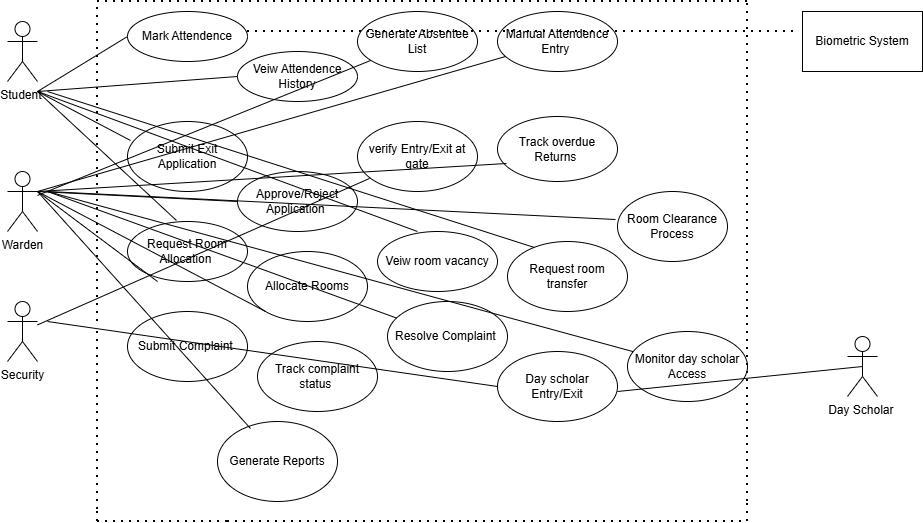

The diagram above was exported from draw.io. Its source (the exported page's mxGraphModel, read from the mxfile embedded in the PNG):
<mxGraphModel dx="1322" dy="500" grid="1" gridSize="10" guides="1" tooltips="1" connect="1" arrows="1" fold="1" page="1" pageScale="1" pageWidth="1250" pageHeight="1600" math="0" shadow="0">
  <root>
    <mxCell id="0" />
    <mxCell id="1" parent="0" />
    <mxCell id="spAh36pFFd-W6VisGi6n-1" edge="1" parent="1" style="endArrow=none;dashed=1;html=1;dashPattern=1 3;strokeWidth=2;rounded=0;" value="">
      <mxGeometry height="50" relative="1" width="50" as="geometry">
        <mxPoint x="190" y="80" as="sourcePoint" />
        <mxPoint x="680" y="80" as="targetPoint" />
      </mxGeometry>
    </mxCell>
    <mxCell id="spAh36pFFd-W6VisGi6n-2" edge="1" parent="1" style="endArrow=none;dashed=1;html=1;dashPattern=1 3;strokeWidth=2;rounded=0;" value="">
      <mxGeometry height="50" relative="1" width="50" as="geometry">
        <mxPoint x="190" y="400" as="sourcePoint" />
        <mxPoint x="190" y="80" as="targetPoint" />
      </mxGeometry>
    </mxCell>
    <mxCell id="spAh36pFFd-W6VisGi6n-6" parent="1" style="ellipse;whiteSpace=wrap;html=1;" value="Mark Attendence" vertex="1">
      <mxGeometry height="50" width="120" x="220" y="90" as="geometry" />
    </mxCell>
    <mxCell id="spAh36pFFd-W6VisGi6n-7" parent="1" style="ellipse;whiteSpace=wrap;html=1;" value="Generate Absentee List" vertex="1">
      <mxGeometry height="60" width="120" x="450" y="90" as="geometry" />
    </mxCell>
    <mxCell id="spAh36pFFd-W6VisGi6n-8" parent="1" style="ellipse;whiteSpace=wrap;html=1;" value="Veiw Attendence History" vertex="1">
      <mxGeometry height="50" width="120" x="330" y="130" as="geometry" />
    </mxCell>
    <mxCell id="spAh36pFFd-W6VisGi6n-9" parent="1" style="ellipse;whiteSpace=wrap;html=1;" value="Manual Attendence Entry&amp;nbsp;" vertex="1">
      <mxGeometry height="60" width="120" x="590" y="90" as="geometry" />
    </mxCell>
    <mxCell id="spAh36pFFd-W6VisGi6n-10" parent="1" style="ellipse;whiteSpace=wrap;html=1;" value="Submit Exit Application" vertex="1">
      <mxGeometry height="70" width="120" x="220" y="200" as="geometry" />
    </mxCell>
    <mxCell id="spAh36pFFd-W6VisGi6n-11" parent="1" style="ellipse;whiteSpace=wrap;html=1;" value="verify Entry/Exit at gate" vertex="1">
      <mxGeometry height="70" width="120" x="450" y="200" as="geometry" />
    </mxCell>
    <mxCell id="spAh36pFFd-W6VisGi6n-12" parent="1" style="ellipse;whiteSpace=wrap;html=1;" value="Approve/Reject Application&amp;nbsp;" vertex="1">
      <mxGeometry height="60" width="120" x="330" y="250" as="geometry" />
    </mxCell>
    <mxCell id="spAh36pFFd-W6VisGi6n-13" parent="1" style="ellipse;whiteSpace=wrap;html=1;" value="Track overdue Returns&amp;nbsp;" vertex="1">
      <mxGeometry height="65" width="120" x="590" y="195" as="geometry" />
    </mxCell>
    <mxCell id="spAh36pFFd-W6VisGi6n-14" parent="1" style="ellipse;whiteSpace=wrap;html=1;" value="Request Room Allocation&amp;nbsp;" vertex="1">
      <mxGeometry height="60" width="120" x="220" y="300" as="geometry" />
    </mxCell>
    <mxCell id="spAh36pFFd-W6VisGi6n-15" parent="1" style="ellipse;whiteSpace=wrap;html=1;" value="Allocate Rooms" vertex="1">
      <mxGeometry height="70" width="120" x="340" y="330" as="geometry" />
    </mxCell>
    <mxCell id="spAh36pFFd-W6VisGi6n-16" parent="1" style="ellipse;whiteSpace=wrap;html=1;" value="Veiw room vacancy" vertex="1">
      <mxGeometry height="60" width="120" x="470" y="310" as="geometry" />
    </mxCell>
    <mxCell id="spAh36pFFd-W6VisGi6n-17" parent="1" style="ellipse;whiteSpace=wrap;html=1;" value="Request room transfer" vertex="1">
      <mxGeometry height="70" width="120" x="600" y="320" as="geometry" />
    </mxCell>
    <mxCell id="spAh36pFFd-W6VisGi6n-18" parent="1" style="ellipse;whiteSpace=wrap;html=1;" value="Room Clearance Process" vertex="1">
      <mxGeometry height="70" width="110" x="710" y="270" as="geometry" />
    </mxCell>
    <mxCell id="spAh36pFFd-W6VisGi6n-19" parent="1" style="ellipse;whiteSpace=wrap;html=1;" value="Submit Complaint&amp;nbsp;" vertex="1">
      <mxGeometry height="70" width="120" x="220" y="390" as="geometry" />
    </mxCell>
    <mxCell id="spAh36pFFd-W6VisGi6n-20" parent="1" style="ellipse;whiteSpace=wrap;html=1;" value="Track complaint status&amp;nbsp;" vertex="1">
      <mxGeometry height="70" width="120" x="350" y="420" as="geometry" />
    </mxCell>
    <mxCell id="spAh36pFFd-W6VisGi6n-21" parent="1" style="ellipse;whiteSpace=wrap;html=1;" value="Resolve Complaint&amp;nbsp;" vertex="1">
      <mxGeometry height="70" width="120" x="480" y="380" as="geometry" />
    </mxCell>
    <mxCell id="spAh36pFFd-W6VisGi6n-22" parent="1" style="ellipse;whiteSpace=wrap;html=1;" value="Day scholar Entry/Exit" vertex="1">
      <mxGeometry height="70" width="120" x="590" y="430" as="geometry" />
    </mxCell>
    <mxCell id="spAh36pFFd-W6VisGi6n-23" parent="1" style="ellipse;whiteSpace=wrap;html=1;" value="Monitor day scholar Access" vertex="1">
      <mxGeometry height="70" width="120" x="720" y="410" as="geometry" />
    </mxCell>
    <mxCell id="spAh36pFFd-W6VisGi6n-24" parent="1" style="ellipse;whiteSpace=wrap;html=1;" value="Generate Reports" vertex="1">
      <mxGeometry height="80" width="120" x="310" y="500" as="geometry" />
    </mxCell>
    <mxCell id="spAh36pFFd-W6VisGi6n-25" parent="1" style="shape=umlActor;verticalLabelPosition=bottom;verticalAlign=top;html=1;outlineConnect=0;" value="Student&amp;nbsp;" vertex="1">
      <mxGeometry height="60" width="30" x="100" y="100" as="geometry" />
    </mxCell>
    <mxCell id="spAh36pFFd-W6VisGi6n-26" parent="1" style="shape=umlActor;verticalLabelPosition=bottom;verticalAlign=top;html=1;outlineConnect=0;" value="Warden" vertex="1">
      <mxGeometry height="60" width="30" x="100" y="250" as="geometry" />
    </mxCell>
    <mxCell id="spAh36pFFd-W6VisGi6n-34" edge="1" parent="1" style="endArrow=none;html=1;rounded=0;entryX=0;entryY=0.5;entryDx=0;entryDy=0;" target="spAh36pFFd-W6VisGi6n-6" value="">
      <mxGeometry height="50" relative="1" width="50" as="geometry">
        <mxPoint x="130" y="170" as="sourcePoint" />
        <mxPoint x="180" y="120" as="targetPoint" />
      </mxGeometry>
    </mxCell>
    <mxCell id="spAh36pFFd-W6VisGi6n-36" edge="1" parent="1" style="endArrow=none;html=1;rounded=0;entryX=0;entryY=0.5;entryDx=0;entryDy=0;" target="spAh36pFFd-W6VisGi6n-8" value="">
      <mxGeometry height="50" relative="1" width="50" as="geometry">
        <mxPoint x="130" y="170" as="sourcePoint" />
        <mxPoint x="180" y="160" as="targetPoint" />
      </mxGeometry>
    </mxCell>
    <mxCell id="spAh36pFFd-W6VisGi6n-38" edge="1" parent="1" style="endArrow=none;html=1;rounded=0;entryX=0.025;entryY=0.271;entryDx=0;entryDy=0;entryPerimeter=0;" target="spAh36pFFd-W6VisGi6n-10" value="">
      <mxGeometry height="50" relative="1" width="50" as="geometry">
        <mxPoint x="130" y="170" as="sourcePoint" />
        <mxPoint x="180" y="160" as="targetPoint" />
      </mxGeometry>
    </mxCell>
    <mxCell id="spAh36pFFd-W6VisGi6n-40" edge="1" parent="1" source="spAh36pFFd-W6VisGi6n-16" style="endArrow=none;html=1;rounded=0;exitX=0.333;exitY=0;exitDx=0;exitDy=0;exitPerimeter=0;" value="">
      <mxGeometry height="50" relative="1" width="50" as="geometry">
        <Array as="points">
          <mxPoint x="510" y="310" />
        </Array>
        <mxPoint x="130" y="220" as="sourcePoint" />
        <mxPoint x="130" y="170" as="targetPoint" />
      </mxGeometry>
    </mxCell>
    <mxCell id="spAh36pFFd-W6VisGi6n-42" edge="1" parent="1" source="spAh36pFFd-W6VisGi6n-26" style="endArrow=none;html=1;rounded=0;" target="spAh36pFFd-W6VisGi6n-7" value="">
      <mxGeometry height="50" relative="1" width="50" as="geometry">
        <mxPoint x="130" y="300" as="sourcePoint" />
        <mxPoint x="180" y="250" as="targetPoint" />
      </mxGeometry>
    </mxCell>
    <mxCell id="spAh36pFFd-W6VisGi6n-44" edge="1" parent="1" style="endArrow=none;html=1;rounded=0;" target="spAh36pFFd-W6VisGi6n-9" value="">
      <mxGeometry height="50" relative="1" width="50" as="geometry">
        <mxPoint x="130" y="270" as="sourcePoint" />
        <mxPoint x="190" y="280" as="targetPoint" />
      </mxGeometry>
    </mxCell>
    <mxCell id="spAh36pFFd-W6VisGi6n-45" edge="1" parent="1" style="endArrow=none;html=1;rounded=0;entryX=0;entryY=0.5;entryDx=0;entryDy=0;" target="spAh36pFFd-W6VisGi6n-12" value="">
      <mxGeometry height="50" relative="1" width="50" as="geometry">
        <mxPoint x="130" y="270" as="sourcePoint" />
        <mxPoint x="180" y="270" as="targetPoint" />
      </mxGeometry>
    </mxCell>
    <mxCell id="spAh36pFFd-W6VisGi6n-46" edge="1" parent="1" style="endArrow=none;html=1;rounded=0;entryX=0.075;entryY=0.723;entryDx=0;entryDy=0;entryPerimeter=0;" target="spAh36pFFd-W6VisGi6n-13" value="">
      <mxGeometry height="50" relative="1" width="50" as="geometry">
        <mxPoint x="130" y="270" as="sourcePoint" />
        <mxPoint x="180" y="270" as="targetPoint" />
      </mxGeometry>
    </mxCell>
    <mxCell id="spAh36pFFd-W6VisGi6n-47" edge="1" parent="1" source="spAh36pFFd-W6VisGi6n-24" style="endArrow=none;html=1;rounded=0;exitX=0.275;exitY=0.088;exitDx=0;exitDy=0;exitPerimeter=0;" value="">
      <mxGeometry height="50" relative="1" width="50" as="geometry">
        <mxPoint x="130" y="320" as="sourcePoint" />
        <mxPoint x="130" y="270" as="targetPoint" />
      </mxGeometry>
    </mxCell>
    <mxCell id="spAh36pFFd-W6VisGi6n-48" edge="1" parent="1" style="endArrow=none;html=1;rounded=0;" target="spAh36pFFd-W6VisGi6n-21" value="">
      <mxGeometry height="50" relative="1" width="50" as="geometry">
        <mxPoint x="140" y="270" as="sourcePoint" />
        <mxPoint x="180" y="270" as="targetPoint" />
      </mxGeometry>
    </mxCell>
    <mxCell id="spAh36pFFd-W6VisGi6n-49" edge="1" parent="1" style="endArrow=none;html=1;rounded=0;" target="spAh36pFFd-W6VisGi6n-23" value="">
      <mxGeometry height="50" relative="1" width="50" as="geometry">
        <mxPoint x="140" y="270" as="sourcePoint" />
        <mxPoint x="180" y="270" as="targetPoint" />
      </mxGeometry>
    </mxCell>
    <mxCell id="spAh36pFFd-W6VisGi6n-51" edge="1" parent="1" style="endArrow=none;html=1;rounded=0;entryX=-0.018;entryY=0.4;entryDx=0;entryDy=0;entryPerimeter=0;" target="spAh36pFFd-W6VisGi6n-18" value="">
      <mxGeometry height="50" relative="1" width="50" as="geometry">
        <mxPoint x="140" y="270" as="sourcePoint" />
        <mxPoint x="180" y="270" as="targetPoint" />
      </mxGeometry>
    </mxCell>
    <mxCell id="spAh36pFFd-W6VisGi6n-54" parent="1" style="shape=umlActor;verticalLabelPosition=bottom;verticalAlign=top;html=1;outlineConnect=0;" value="Security&lt;div&gt;&lt;br&gt;&lt;/div&gt;" vertex="1">
      <mxGeometry height="60" width="30" x="100" y="380" as="geometry" />
    </mxCell>
    <mxCell id="spAh36pFFd-W6VisGi6n-55" edge="1" parent="1" source="spAh36pFFd-W6VisGi6n-54" style="endArrow=none;html=1;rounded=0;entryX=0.1;entryY=0.814;entryDx=0;entryDy=0;entryPerimeter=0;" target="spAh36pFFd-W6VisGi6n-11" value="">
      <mxGeometry height="50" relative="1" width="50" as="geometry">
        <mxPoint x="420" y="300" as="sourcePoint" />
        <mxPoint x="470" y="250" as="targetPoint" />
      </mxGeometry>
    </mxCell>
    <mxCell id="spAh36pFFd-W6VisGi6n-58" edge="1" parent="1" style="endArrow=none;html=1;rounded=0;entryX=0;entryY=0.5;entryDx=0;entryDy=0;" target="spAh36pFFd-W6VisGi6n-22" value="">
      <mxGeometry height="50" relative="1" width="50" as="geometry">
        <mxPoint x="140" y="400" as="sourcePoint" />
        <mxPoint x="470" y="250" as="targetPoint" />
      </mxGeometry>
    </mxCell>
    <mxCell id="spAh36pFFd-W6VisGi6n-59" edge="1" parent="1" style="endArrow=none;dashed=1;html=1;dashPattern=1 3;strokeWidth=2;rounded=0;" value="">
      <mxGeometry height="50" relative="1" width="50" as="geometry">
        <mxPoint x="190" y="410" as="sourcePoint" />
        <mxPoint x="190" y="590" as="targetPoint" />
      </mxGeometry>
    </mxCell>
    <mxCell id="spAh36pFFd-W6VisGi6n-60" edge="1" parent="1" style="endArrow=none;dashed=1;html=1;dashPattern=1 3;strokeWidth=2;rounded=0;" value="">
      <mxGeometry height="50" relative="1" width="50" as="geometry">
        <mxPoint x="840" y="80" as="sourcePoint" />
        <mxPoint x="680" y="80" as="targetPoint" />
      </mxGeometry>
    </mxCell>
    <mxCell id="spAh36pFFd-W6VisGi6n-61" edge="1" parent="1" style="endArrow=none;dashed=1;html=1;dashPattern=1 3;strokeWidth=2;rounded=0;" value="">
      <mxGeometry height="50" relative="1" width="50" as="geometry">
        <mxPoint x="840" y="580" as="sourcePoint" />
        <mxPoint x="840" y="80" as="targetPoint" />
      </mxGeometry>
    </mxCell>
    <mxCell id="O-zV8Bw8BNkv8sHiAIfM-6" edge="1" parent="1" style="endArrow=none;dashed=1;html=1;dashPattern=1 3;strokeWidth=2;rounded=0;" value="">
      <mxGeometry height="50" relative="1" width="50" as="geometry">
        <mxPoint x="190" y="590" as="sourcePoint" />
        <mxPoint x="190" y="600" as="targetPoint" />
      </mxGeometry>
    </mxCell>
    <mxCell id="O-zV8Bw8BNkv8sHiAIfM-7" edge="1" parent="1" style="endArrow=none;dashed=1;html=1;dashPattern=1 3;strokeWidth=2;rounded=0;" value="">
      <mxGeometry height="50" relative="1" width="50" as="geometry">
        <mxPoint x="190" y="600" as="sourcePoint" />
        <mxPoint x="320" y="600" as="targetPoint" />
      </mxGeometry>
    </mxCell>
    <mxCell id="O-zV8Bw8BNkv8sHiAIfM-8" edge="1" parent="1" style="endArrow=none;dashed=1;html=1;dashPattern=1 3;strokeWidth=2;rounded=0;" value="">
      <mxGeometry height="50" relative="1" width="50" as="geometry">
        <mxPoint x="320" y="600" as="sourcePoint" />
        <mxPoint x="440" y="600" as="targetPoint" />
      </mxGeometry>
    </mxCell>
    <mxCell id="O-zV8Bw8BNkv8sHiAIfM-9" edge="1" parent="1" style="endArrow=none;dashed=1;html=1;dashPattern=1 3;strokeWidth=2;rounded=0;" value="">
      <mxGeometry height="50" relative="1" width="50" as="geometry">
        <mxPoint x="440" y="600" as="sourcePoint" />
        <mxPoint x="560" y="600" as="targetPoint" />
      </mxGeometry>
    </mxCell>
    <mxCell id="O-zV8Bw8BNkv8sHiAIfM-10" edge="1" parent="1" style="endArrow=none;dashed=1;html=1;dashPattern=1 3;strokeWidth=2;rounded=0;" value="">
      <mxGeometry height="50" relative="1" width="50" as="geometry">
        <mxPoint x="560" y="600" as="sourcePoint" />
        <mxPoint x="680" y="600" as="targetPoint" />
      </mxGeometry>
    </mxCell>
    <mxCell id="O-zV8Bw8BNkv8sHiAIfM-11" edge="1" parent="1" style="endArrow=none;dashed=1;html=1;dashPattern=1 3;strokeWidth=2;rounded=0;" value="">
      <mxGeometry height="50" relative="1" width="50" as="geometry">
        <mxPoint x="680" y="600" as="sourcePoint" />
        <mxPoint x="800" y="600" as="targetPoint" />
      </mxGeometry>
    </mxCell>
    <mxCell id="O-zV8Bw8BNkv8sHiAIfM-13" edge="1" parent="1" style="endArrow=none;dashed=1;html=1;dashPattern=1 3;strokeWidth=2;rounded=0;" value="">
      <mxGeometry height="50" relative="1" width="50" as="geometry">
        <mxPoint x="840" y="600" as="sourcePoint" />
        <mxPoint x="840" y="580" as="targetPoint" />
      </mxGeometry>
    </mxCell>
    <mxCell id="O-zV8Bw8BNkv8sHiAIfM-15" edge="1" parent="1" style="endArrow=none;dashed=1;html=1;dashPattern=1 3;strokeWidth=2;rounded=0;" value="">
      <mxGeometry height="50" relative="1" width="50" as="geometry">
        <mxPoint x="800" y="600" as="sourcePoint" />
        <mxPoint x="840" y="600" as="targetPoint" />
      </mxGeometry>
    </mxCell>
    <mxCell id="O-zV8Bw8BNkv8sHiAIfM-27" edge="1" parent="1" style="endArrow=none;html=1;rounded=0;entryX=0;entryY=0.5;entryDx=0;entryDy=0;" value="">
      <mxGeometry height="50" relative="1" width="50" as="geometry">
        <mxPoint x="130" y="270" as="sourcePoint" />
        <mxPoint x="250" y="360" as="targetPoint" />
      </mxGeometry>
    </mxCell>
    <mxCell id="O-zV8Bw8BNkv8sHiAIfM-32" parent="1" style="shape=umlActor;verticalLabelPosition=bottom;verticalAlign=top;html=1;outlineConnect=0;" value="Day Scholar&amp;nbsp;" vertex="1">
      <mxGeometry height="60" width="30" x="940" y="415" as="geometry" />
    </mxCell>
    <mxCell id="O-zV8Bw8BNkv8sHiAIfM-33" edge="1" parent="1" style="endArrow=none;html=1;rounded=0;entryX=0.5;entryY=0.5;entryDx=0;entryDy=0;entryPerimeter=0;" target="O-zV8Bw8BNkv8sHiAIfM-32" value="">
      <mxGeometry height="50" relative="1" width="50" as="geometry">
        <mxPoint x="710" y="470" as="sourcePoint" />
        <mxPoint x="1296" y="630" as="targetPoint" />
      </mxGeometry>
    </mxCell>
    <mxCell id="O-zV8Bw8BNkv8sHiAIfM-34" parent="1" style="rounded=0;whiteSpace=wrap;html=1;" value="Biometric System" vertex="1">
      <mxGeometry height="60" width="120" x="895" y="90" as="geometry" />
    </mxCell>
    <mxCell id="O-zV8Bw8BNkv8sHiAIfM-35" edge="1" parent="1" style="endArrow=none;dashed=1;html=1;dashPattern=1 3;strokeWidth=2;rounded=0;" value="">
      <mxGeometry height="50" relative="1" width="50" as="geometry">
        <mxPoint x="340" y="110" as="sourcePoint" />
        <mxPoint x="890" y="110" as="targetPoint" />
      </mxGeometry>
    </mxCell>
    <mxCell id="O-zV8Bw8BNkv8sHiAIfM-36" edge="1" parent="1" style="endArrow=none;html=1;rounded=0;entryX=0.408;entryY=-0.017;entryDx=0;entryDy=0;entryPerimeter=0;" target="spAh36pFFd-W6VisGi6n-14" value="">
      <mxGeometry height="50" relative="1" width="50" as="geometry">
        <mxPoint x="130" y="170" as="sourcePoint" />
        <mxPoint x="223" y="229" as="targetPoint" />
      </mxGeometry>
    </mxCell>
    <mxCell id="O-zV8Bw8BNkv8sHiAIfM-37" edge="1" parent="1" source="spAh36pFFd-W6VisGi6n-15" style="endArrow=none;html=1;rounded=0;exitX=0;exitY=1;exitDx=0;exitDy=0;" value="">
      <mxGeometry height="50" relative="1" width="50" as="geometry">
        <mxPoint x="343" y="517" as="sourcePoint" />
        <mxPoint x="130" y="270" as="targetPoint" />
      </mxGeometry>
    </mxCell>
    <mxCell id="O-zV8Bw8BNkv8sHiAIfM-38" edge="1" parent="1" style="endArrow=none;html=1;rounded=0;entryX=0.225;entryY=0.086;entryDx=0;entryDy=0;entryPerimeter=0;" target="spAh36pFFd-W6VisGi6n-17" value="">
      <mxGeometry height="50" relative="1" width="50" as="geometry">
        <mxPoint x="140" y="170" as="sourcePoint" />
        <mxPoint x="1198" y="348" as="targetPoint" />
      </mxGeometry>
    </mxCell>
  </root>
</mxGraphModel>